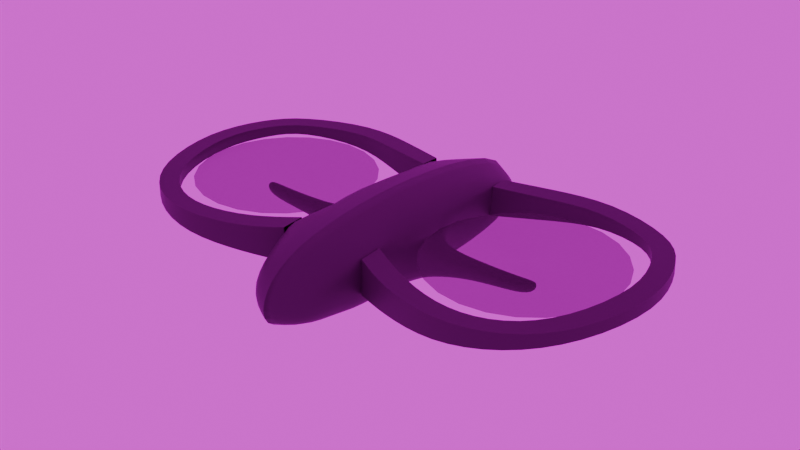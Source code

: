 # Source: drone.blend  (saved by Blender 4.1.24; exported with 4.5.12 LTS)
import bpy
from mathutils import Matrix  # noqa: F401  (used for matrix-valued properties, if any)

bpy.ops.wm.read_factory_settings(use_empty=True)
scene = bpy.context.scene
scene.name = 'Scene'

# ---- collections
col_collection = bpy.data.collections.new('Collection'); scene.collection.children.link(col_collection)

# ---- images (referenced by path relative to the original .blend; pixels are not part of the script)
import os
ASSET_DIR = os.environ.get("B2B_ASSET_DIR", "")  # directory of the original .blend (textures are referenced by path, not embedded)
HERE = os.path.dirname(os.path.abspath(__file__))  # packed textures are extracted next to this script under _unpacked/

def load_image(name, relpath, width, height, colorspace="sRGB"):
    """Load a texture the original file referenced (path relative to the .blend, or extracted next to this script)."""
    p = next((c for c in (os.path.join(HERE, relpath), os.path.join(ASSET_DIR, relpath)) if relpath and os.path.exists(c)), "")
    if p:
        img = bpy.data.images.load(p, check_existing=True)
        img.name = name
    else:  # same state as the original file: an image datablock whose file is absent (Cycles renders it pink)
        img = bpy.data.images.new(name, width, height)
        img.source = "FILE"
        img.filepath = "//" + (relpath or name)
    img.colorspace_settings.name = colorspace
    return img
img_empty_warehouse_01_4k_exr = load_image('empty_warehouse_01_4k.exr', 'empty_warehouse_01_4k.exr', 1024, 1024, 'Linear Rec.709')

# ---- materials (node trees are filled in below, after node groups)
mat_material = bpy.data.materials.new('Material')
mat_material.alpha_threshold = 0.0
mat_material.use_transparent_shadow = False
mat_material.roughness = 0.5
mat_material.line_color = (0.0, 0.0, 0.0, 1.0)
mat_props = bpy.data.materials.new('Props')

# ---- node groups
ng_smooth_by_angle = bpy.data.node_groups.new('Smooth by Angle', 'GeometryNodeTree')
_s = ng_smooth_by_angle.interface.new_socket(name='Mesh', in_out='OUTPUT', socket_type='NodeSocketGeometry')
_s = ng_smooth_by_angle.interface.new_socket(name='Mesh', in_out='INPUT', socket_type='NodeSocketGeometry')
_s = ng_smooth_by_angle.interface.new_socket(name='Angle', in_out='INPUT', socket_type='NodeSocketFloat')
_s.subtype = 'ANGLE'
_s.default_value = 0.5236
_s.min_value = 0.0
_s.max_value = 3.142
_s.description = 'Maximum face angle for smooth edges'
_s = ng_smooth_by_angle.interface.new_socket(name='Ignore Sharpness', in_out='INPUT', socket_type='NodeSocketBool')
_s.force_non_field = True
ng_smooth_by_angle.is_modifier = True
_N = ng_smooth_by_angle.nodes; _L = ng_smooth_by_angle.links
n0 = _N.new('GeometryNodeSetShadeSmooth'); n0.name = 'Set Shade Smooth'; n0.location = (120, -80)
n0.domain = 'EDGE'
n1 = _N.new('GeometryNodeSetShadeSmooth'); n1.name = 'Set Shade Smooth.001'; n1.location = (300, -80)
n2 = _N.new('NodeGroupOutput'); n2.name = 'Group Output'; n2.location = (480, -80)
n3 = _N.new('GeometryNodeInputMeshEdgeAngle'); n3.name = 'Edge Angle'; n3.location = (-440, -240)
n4 = _N.new('NodeGroupInput'); n4.name = 'Group Input'; n4.location = (-80, -80)
n5 = _N.new('GeometryNodeInputEdgeSmooth'); n5.name = 'Is Edge Smooth'; n5.location = (-260, -120)
n6 = _N.new('GeometryNodeInputShadeSmooth'); n6.name = 'Is Shade Smooth'; n6.location = (-440, -397)
n7 = _N.new('FunctionNodeCompare'); n7.name = 'Compare'; n7.location = (-260, -260)
n7.operation = 'LESS_EQUAL'
n7.inputs[6].default_value = (0.0, 0.0, 0.0, 0.0)
n7.inputs[7].default_value = (0.0, 0.0, 0.0, 0.0)
n8 = _N.new('FunctionNodeBooleanMath'); n8.name = 'Boolean Math.001'; n8.location = (-80, -260)
n9 = _N.new('NodeGroupInput'); n9.name = 'Group Input.001'; n9.location = (-440, -329)
n10 = _N.new('NodeGroupInput'); n10.name = 'Group Input.002'; n10.location = (-259, -189)
n11 = _N.new('FunctionNodeBooleanMath'); n11.name = 'Boolean Math'; n11.location = (-80, -149)
n11.operation = 'OR'
n12 = _N.new('FunctionNodeBooleanMath'); n12.name = 'Boolean Math.002'; n12.location = (-260, -380)
n12.operation = 'OR'
n13 = _N.new('NodeGroupInput'); n13.name = 'Group Input.003'; n13.location = (-440, -460)
_L.new(n3.outputs[0], n7.inputs[0])
_L.new(n1.outputs[0], n2.inputs[0])
_L.new(n9.outputs[1], n7.inputs[1])
_L.new(n7.outputs[0], n8.inputs[0])
_L.new(n4.outputs[0], n0.inputs[0])
_L.new(n0.outputs[0], n1.inputs[0])
_L.new(n8.outputs[0], n0.inputs[2])
_L.new(n10.outputs[2], n11.inputs[1])
_L.new(n5.outputs[0], n11.inputs[0])
_L.new(n11.outputs[0], n0.inputs[1])
_L.new(n13.outputs[2], n12.inputs[1])
_L.new(n6.outputs[0], n12.inputs[0])
_L.new(n12.outputs[0], n8.inputs[1])
n2.is_active_output = True

# ---- material node trees
mat_material.use_nodes = True; mat_material.node_tree.nodes.clear()
_N = mat_material.node_tree.nodes; _L = mat_material.node_tree.links
n0 = _N.new('ShaderNodeOutputMaterial'); n0.name = 'Material Output'; n0.location = (300, 300)
n1 = _N.new('ShaderNodeBsdfPrincipled'); n1.name = 'Principled BSDF'; n1.location = (10, 300)
n1.inputs[0].default_value = (0.06622, 0.06622, 0.06622, 1.0)
n1.inputs[1].default_value = 0.2068
n1.inputs[3].default_value = 1.45
_L.new(n1.outputs[0], n0.inputs[0])
n0.is_active_output = True
mat_props.use_nodes = True; mat_props.node_tree.nodes.clear()
_N = mat_props.node_tree.nodes; _L = mat_props.node_tree.links
n0 = _N.new('ShaderNodeBsdfPrincipled'); n0.name = 'Principled BSDF'; n0.location = (10, 300)
n0.distribution = 'GGX'
n0.inputs[0].default_value = (0.1483, 0.1483, 0.1483, 1.0)
n0.inputs[1].default_value = 1.0
n0.inputs[2].default_value = 0.7818
n0.inputs[4].default_value = 0.6295
n0.inputs[13].default_value = 0.5614
n0.inputs[15].default_value = 1.0
n0.inputs[21].default_value = 4.0
n1 = _N.new('ShaderNodeOutputMaterial'); n1.name = 'Material Output'; n1.location = (300, 300)
_L.new(n0.outputs[0], n1.inputs[0])
n1.is_active_output = True

# ---- world
world_world = bpy.data.worlds.new('World'); scene.world = world_world
world_world.use_nodes = True; world_world.node_tree.nodes.clear()
_N = world_world.node_tree.nodes; _L = world_world.node_tree.links
n0 = _N.new('ShaderNodeOutputWorld'); n0.name = 'World Output'; n0.location = (300, 300)
n1 = _N.new('ShaderNodeBackground'); n1.name = 'Background'; n1.location = (10, 300)
n2 = _N.new('ShaderNodeTexEnvironment'); n2.name = 'Environment Texture'; n2.location = (-388, 264)
n2.image = img_empty_warehouse_01_4k_exr
_L.new(n1.outputs[0], n0.inputs[0])
_L.new(n2.outputs[0], n1.inputs[0])
n0.is_active_output = True
world_world.color = (0.05088, 0.05088, 0.05088)
world_world.use_sun_shadow = False
world_world.sun_shadow_jitter_overblur = 0.0

# ---- lights
light_spot = bpy.data.lights.new('Spot', 'SPOT')
light_spot.transmission_factor = 0.0
light_spot.shadow_maximum_resolution = 0.006
light_spot.use_absolute_resolution = True
light_spot.spot_size = 0.9599

# ---- meshes
me_cube = bpy.data.meshes.new('Cube')
me_cube.from_pydata([(-1.215e-16, -1.554, -0.09705), (-7.073e-17, -1.541, 0.1315), (-3.383e-17, -1.291, 0.2976), (-1.999e-17, -0.8135, 0.36), (6.534e-17, 0.5677, -0.1557), (-1.999e-17, -0.1938, 0.36), (5.843e-17, -0.1868, -0.1868), (-5.381e-17, 0.6819, 0.2076), (-1.299e-16, -1.298, -0.1351), (-1.353e-16, -0.8343, -0.1594), (0.211, -1.434, 0.1176), (0.211, -1.446, -0.06508), (0.2846, -0.9604, 0.02622), (0.2624, 0.09111, 0.02872), (0.2846, -1.089, 0.236), (0.2846, -1.097, 0.02528), (0.2846, -0.9484, 0.2442), (0.2565, 0.2315, 0.2136), (0.2532, 0.2258, 0.02775), (0.2636, 0.1096, 0.2136), (0.3112, -0.5962, -0.1015), (0.3112, -0.4528, -0.1139), (0.3112, -0.4544, 0.1316), (0.3112, -0.5916, 0.1316), (0.2225, 0.5232, 0.1784), (0.2225, 0.4226, -0.1119), (0.2673, -0.2417, -0.1369), (0.2673, -0.2478, 0.3002), (0.2673, -1.22, -0.09552), (0.2673, -0.8118, -0.1149), (0.2673, -0.7935, 0.3002), (0.2673, -1.214, 0.2504), (0.5825, -0.5642, -0.01853), (0.5825, -0.4675, -0.02468), (0.5825, -0.4675, 0.09765), (0.5825, -0.5642, 0.09765), (0.9197, -0.5642, 0.006577), (0.9197, -0.4675, 0.001688), (0.9197, -0.4675, 0.09896), (0.9197, -0.5642, 0.09896), (0.9996, -0.5439, 0.05578), (0.9996, -0.4878, 0.05294), (0.9996, -0.4878, 0.1094), (0.9996, -0.5439, 0.1094)], [], [(4, 6, 5, 7), (9, 3, 5, 6), (8, 2, 3, 9), (1, 2, 8, 0), (30, 29, 20, 23), (10, 11, 28, 31), (5, 3, 30, 27), (3, 2, 31, 30), (2, 1, 10, 31), (7, 5, 27, 24), (4, 7, 24, 25), (8, 9, 29, 28), (1, 0, 11, 10), (6, 4, 25, 26), (0, 8, 28, 11), (9, 6, 26, 29), (23, 20, 32, 35), (29, 26, 21, 20), (26, 27, 22, 21), (27, 30, 23, 22), (17, 18, 25, 24), (18, 13, 26, 25), (19, 17, 24, 27), (13, 19, 27, 26), (12, 15, 28, 29), (14, 16, 30, 31), (16, 12, 29, 30), (15, 14, 31, 28), (35, 32, 36, 39), (20, 21, 33, 32), (22, 23, 35, 34), (21, 22, 34, 33), (39, 36, 40, 43), (34, 35, 39, 38), (33, 34, 38, 37), (32, 33, 37, 36), (40, 41, 42, 43), (38, 39, 43, 42), (37, 38, 42, 41), (36, 37, 41, 40)])
me_cube.polygons.foreach_set('use_smooth', [True] * 40)
_uv = me_cube.uv_layers.new(name='UVMap')
_uv.uv.foreach_set('vector', [0.0, 0.0, 0.0, 0.0, 0.0, 0.0, 0.0, 0.0, 0.0, 0.0, 0.0, 0.0, 0.0, 0.0, 0.0, 0.0, 0.0, 0.0, 0.0, 0.0, 0.0, 0.0, 0.0, 0.0, 0.0, 0.0, 0.0, 0.0, 0.0, 0.0, 0.0, 0.0, 0.0, 0.0, 0.0, 0.0, 0.0, 0.0, 0.0, 0.0, 0.0, 0.0, 0.0, 0.0, 0.0, 0.0, 0.0, 0.0, 0.0, 0.0, 0.0, 0.0, 0.0, 0.0, 0.0, 0.0, 0.0, 0.0, 0.0, 0.0, 0.0, 0.0, 0.0, 0.0, 0.0, 0.0, 0.0, 0.0, 0.0, 0.0, 0.0, 0.0, 0.0, 0.0, 0.0, 0.0, 0.0, 0.0, 0.0, 0.0, 0.0, 0.0, 0.0, 0.0, 0.0, 0.0, 0.0, 0.0, 0.0, 0.0, 0.0, 0.0, 0.0, 0.0, 0.0, 0.0, 0.0, 0.0, 0.0, 0.0, 0.0, 0.0, 0.0, 0.0, 0.0, 0.0, 0.0, 0.0, 0.0, 0.0, 0.0, 0.0, 0.0, 0.0, 0.0, 0.0, 0.0, 0.0, 0.0, 0.0, 0.0, 0.0, 0.0, 0.0, 0.0, 0.0, 0.0, 0.0, 0.0, 0.0, 0.0, 0.0, 0.0, 0.0, 0.0, 0.0, 0.0, 0.0, 0.0, 0.0, 0.0, 0.0, 0.0, 0.0, 0.0, 0.0, 0.0, 0.0, 0.0, 0.0, 0.0, 0.0, 0.0, 0.0, 0.0, 0.0, 0.0, 0.0, 0.0, 0.0, 0.0, 0.0, 0.0, 0.0, 0.0, 0.0, 0.0, 0.0, 0.0, 0.0, 0.0, 0.0, 0.0, 0.0, 0.0, 0.0, 0.0, 0.0, 0.0, 0.0, 0.0, 0.0, 0.0, 0.0, 0.0, 0.0, 0.0, 0.0, 0.0, 0.0, 0.0, 0.0, 0.0, 0.0, 0.0, 0.0, 0.0, 0.0, 0.0, 0.0, 0.0, 0.0, 0.0, 0.0, 0.0, 0.0, 0.0, 0.0, 0.0, 0.0, 0.0, 0.0, 0.0, 0.0, 0.0, 0.0, 0.0, 0.0, 0.0, 0.0, 0.0, 0.0, 0.0, 0.0, 0.0, 0.0, 0.0, 0.0, 0.0, 0.0, 0.0, 0.0, 0.0, 0.0, 0.0, 0.0, 0.0, 0.0, 0.0, 0.0, 0.0, 0.0, 0.0, 0.0, 0.0, 0.0, 0.0, 0.0, 0.0, 0.0, 0.0, 0.0, 0.0, 0.0, 0.0, 0.0, 0.0, 0.0, 0.0, 0.0, 0.0, 0.0, 0.0, 0.0, 0.0, 0.0, 0.0, 0.0, 0.0, 0.0, 0.0, 0.0, 0.0, 0.0, 0.0, 0.0, 0.0, 0.0, 0.0, 0.0, 0.0, 0.0, 0.0, 0.0, 0.0, 0.0, 0.0, 0.0, 0.0, 0.0, 0.0, 0.0, 0.0, 0.0, 0.0, 0.0, 0.0, 0.0, 0.0, 0.0, 0.0, 0.0, 0.0, 0.0, 0.0, 0.0, 0.0, 0.0, 0.0, 0.0, 0.0, 0.0, 0.0, 0.0, 0.0, 0.0, 0.0, 0.0, 0.0, 0.0])
me_cube.materials.append(mat_material)
me_cube.use_mirror_vertex_groups = False
me_cube.update()
me_cube_001 = bpy.data.meshes.new('Cube.001')
me_cube_001.from_pydata([(0.2846, -0.9604, 0.02622), (0.2624, 0.09111, 0.02872), (0.2846, -1.089, 0.236), (0.2846, -1.097, 0.02528), (0.2846, -0.9484, 0.2442), (0.2565, 0.2315, 0.2136), (0.2532, 0.2258, 0.02775), (0.2636, 0.1096, 0.2136), (0.5397, 0.3131, 0.2076), (0.5407, 0.3109, 0.05926), (0.5968, 0.1856, 0.06793), (0.5958, 0.1876, 0.2064), (0.507, -1.19, 0.0439), (0.5649, -1.074, 0.05267), (0.5632, -1.077, 0.2066), (0.5053, -1.194, 0.2085), (0.8921, -1.29, 0.07714), (0.8972, -1.166, 0.08943), (0.8972, -1.167, 0.2065), (0.8921, -1.291, 0.2087), (0.9211, 0.3926, 0.2078), (0.9211, 0.3929, 0.1042), (0.9111, 0.2577, 0.1112), (0.9111, 0.2572, 0.2066), (1.392, 0.2063, 0.2115), (1.393, 0.2074, 0.1524), (1.31, 0.1085, 0.1525), (1.309, 0.1071, 0.2103), (1.656, -0.4171, 0.227), (1.658, -0.4169, 0.1522), (1.534, -0.409, 0.1522), (1.53, -0.4092, 0.2283), (1.252, -1.202, 0.121), (1.185, -1.098, 0.127), (1.184, -1.097, 0.2084), (1.251, -1.201, 0.2106), (1.522, -0.9317, 0.1523), (1.406, -0.8748, 0.1523), (1.404, -0.8732, 0.2199), (1.521, -0.9304, 0.2194), (1.437, -0.07516, 0.1523), (1.435, -0.07665, 0.2201), (1.553, -0.02068, 0.1523), (1.551, -0.02186, 0.2201)], [], [(4, 2, 15, 14), (5, 7, 11, 8), (8, 11, 23, 20), (13, 14, 18, 17), (7, 1, 10, 11), (0, 4, 14, 13), (6, 5, 8, 9), (2, 3, 12, 15), (1, 6, 9, 10), (3, 0, 13, 12), (18, 19, 35, 34), (12, 13, 17, 16), (15, 12, 16, 19), (14, 15, 19, 18), (20, 23, 27, 24), (9, 8, 20, 21), (11, 10, 22, 23), (10, 9, 21, 22), (41, 40, 30, 31), (21, 20, 24, 25), (23, 22, 26, 27), (22, 21, 25, 26), (31, 30, 37, 38), (40, 42, 29, 30), (43, 41, 31, 28), (42, 43, 28, 29), (33, 34, 38, 37), (17, 18, 34, 33), (16, 17, 33, 32), (19, 16, 32, 35), (28, 31, 38, 39), (32, 33, 37, 36), (35, 32, 36, 39), (34, 35, 39, 38), (30, 29, 36, 37), (29, 28, 39, 36), (25, 24, 43, 42), (24, 27, 41, 43), (26, 25, 42, 40), (27, 26, 40, 41)])
me_cube_001.polygons.foreach_set('use_smooth', [True] * 40)
_k = set([(0, 13), (1, 10), (2, 15), (3, 12), (4, 14), (5, 8), (6, 9), (7, 11), (8, 20), (9, 21), (10, 22), (11, 23), (12, 16), (13, 17), (14, 18), (15, 19), (16, 32), (17, 33), (18, 34), (19, 35), (20, 24), (21, 25), (22, 26), (23, 27), (24, 43), (25, 42), (26, 40), (27, 41), (28, 39), (28, 43), (29, 36), (29, 42), (30, 37), (30, 40), (31, 38), (31, 41), (32, 36), (33, 37), (34, 38), (35, 39)])
me_cube_001.attributes.new('sharp_edge', 'BOOLEAN', 'EDGE').data.foreach_set('value', [ (min(e.vertices), max(e.vertices)) in _k for e in me_cube_001.edges])
_k = {(7, 11): 1.0, (5, 8): 1.0, (2, 15): 1.0, (4, 14): 1.0, (1, 10): 1.0, (0, 13): 1.0, (6, 9): 1.0, (3, 12): 1.0, (14, 18): 1.0, (13, 17): 1.0, (12, 16): 1.0, (15, 19): 1.0, (11, 23): 1.0, (8, 20): 1.0, (9, 21): 1.0, (10, 22): 1.0, (23, 27): 1.0, (20, 24): 1.0, (21, 25): 1.0, (22, 26): 1.0, (30, 40): 1.0, (27, 41): 1.0, (29, 42): 1.0, (24, 43): 1.0, (19, 35): 1.0, (18, 34): 1.0, (17, 33): 1.0, (16, 32): 1.0, (34, 38): 1.0, (33, 37): 1.0, (32, 36): 1.0, (35, 39): 1.0, (28, 39): 1.0, (31, 38): 1.0, (30, 37): 1.0, (29, 36): 1.0, (26, 40): 1.0, (31, 41): 1.0, (25, 42): 1.0, (28, 43): 1.0}
me_cube_001.attributes.new('crease_edge', 'FLOAT', 'EDGE').data.foreach_set('value', [_k.get((min(e.vertices), max(e.vertices)), 0.0) for e in me_cube_001.edges])
_uv = me_cube_001.uv_layers.new(name='UVMap')
_uv.uv.foreach_set('vector', [0.0, 0.0, 0.0, 0.0, 0.0, 0.0, 0.0, 0.0, 0.0, 0.0, 0.0, 0.0, 0.0, 0.0, 0.0, 0.0, 0.0, 0.0, 0.0, 0.0, 0.0, 0.0, 0.0, 0.0, 0.0, 0.0, 0.0, 0.0, 0.0, 0.0, 0.0, 0.0, 0.0, 0.0, 0.0, 0.0, 0.0, 0.0, 0.0, 0.0, 0.0, 0.0, 0.0, 0.0, 0.0, 0.0, 0.0, 0.0, 0.0, 0.0, 0.0, 0.0, 0.0, 0.0, 0.0, 0.0, 0.0, 0.0, 0.0, 0.0, 0.0, 0.0, 0.0, 0.0, 0.0, 0.0, 0.0, 0.0, 0.0, 0.0, 0.0, 0.0, 0.0, 0.0, 0.0, 0.0, 0.0, 0.0, 0.0, 0.0, 0.0, 0.0, 0.0, 0.0, 0.0, 0.0, 0.0, 0.0, 0.0, 0.0, 0.0, 0.0, 0.0, 0.0, 0.0, 0.0, 0.0, 0.0, 0.0, 0.0, 0.0, 0.0, 0.0, 0.0, 0.0, 0.0, 0.0, 0.0, 0.0, 0.0, 0.0, 0.0, 0.0, 0.0, 0.0, 0.0, 0.0, 0.0, 0.0, 0.0, 0.0, 0.0, 0.0, 0.0, 0.0, 0.0, 0.0, 0.0, 0.0, 0.0, 0.0, 0.0, 0.0, 0.0, 0.0, 0.0, 0.0, 0.0, 0.0, 0.0, 0.0, 0.0, 0.0, 0.0, 0.0, 0.0, 0.0, 0.0, 0.0, 0.0, 0.0, 0.0, 0.0, 0.0, 0.0, 0.0, 0.0, 0.0, 0.0, 0.0, 0.0, 0.0, 0.0, 0.0, 0.0, 0.0, 0.0, 0.0, 0.0, 0.0, 0.0, 0.0, 0.0, 0.0, 0.0, 0.0, 0.0, 0.0, 0.0, 0.0, 0.0, 0.0, 0.0, 0.0, 0.0, 0.0, 0.0, 0.0, 0.0, 0.0, 0.0, 0.0, 0.0, 0.0, 0.0, 0.0, 0.0, 0.0, 0.0, 0.0, 0.0, 0.0, 0.0, 0.0, 0.0, 0.0, 0.0, 0.0, 0.0, 0.0, 0.0, 0.0, 0.0, 0.0, 0.0, 0.0, 0.0, 0.0, 0.0, 0.0, 0.0, 0.0, 0.0, 0.0, 0.0, 0.0, 0.0, 0.0, 0.0, 0.0, 0.0, 0.0, 0.0, 0.0, 0.0, 0.0, 0.0, 0.0, 0.0, 0.0, 0.0, 0.0, 0.0, 0.0, 0.0, 0.0, 0.0, 0.0, 0.0, 0.0, 0.0, 0.0, 0.0, 0.0, 0.0, 0.0, 0.0, 0.0, 0.0, 0.0, 0.0, 0.0, 0.0, 0.0, 0.0, 0.0, 0.0, 0.0, 0.0, 0.0, 0.0, 0.0, 0.0, 0.0, 0.0, 0.0, 0.0, 0.0, 0.0, 0.0, 0.0, 0.0, 0.0, 0.0, 0.0, 0.0, 0.0, 0.0, 0.0, 0.0, 0.0, 0.0, 0.0, 0.0, 0.0, 0.0, 0.0, 0.0, 0.0, 0.0, 0.0, 0.0, 0.0, 0.0, 0.0, 0.0, 0.0, 0.0, 0.0, 0.0, 0.0, 0.0, 0.0, 0.0, 0.0, 0.0, 0.0, 0.0, 0.0, 0.0])
me_cube_001.materials.append(mat_material)
me_cube_001.use_mirror_vertex_groups = False
me_cube_001.update()
me_circle = bpy.data.meshes.new('Circle')
me_circle.from_pydata([(0.0, 0.0, 0.0), (0.0, 1.0, 0.0), (-0.2588, 0.9659, 0.0), (-0.5, 0.866, 0.0), (-0.7071, 0.7071, 0.0), (-0.866, 0.5, 0.0), (-0.9659, 0.2588, 0.0), (-1.0, 0.0, 0.0), (-0.9659, -0.2588, 0.0), (-0.866, -0.5, 0.0), (-0.7071, -0.7071, 0.0), (-0.5, -0.866, 0.0), (-0.2588, -0.9659, 0.0), (0.0, -1.0, 0.0), (0.2588, -0.9659, 0.0), (0.5, -0.866, 0.0), (0.7071, -0.7071, 0.0), (0.866, -0.5, 0.0), (0.9659, -0.2588, 0.0), (1.0, 0.0, 0.0), (0.9659, 0.2588, 0.0), (0.866, 0.5, 0.0), (0.7071, 0.7071, 0.0), (0.5, 0.866, 0.0), (0.2588, 0.9659, 0.0)], [], [(0, 1, 2), (0, 2, 3), (0, 3, 4), (0, 4, 5), (0, 5, 6), (0, 6, 7), (0, 7, 8), (0, 8, 9), (0, 9, 10), (0, 10, 11), (0, 11, 12), (0, 12, 13), (0, 13, 14), (0, 14, 15), (0, 15, 16), (0, 16, 17), (0, 17, 18), (0, 18, 19), (0, 19, 20), (0, 20, 21), (0, 21, 22), (0, 22, 23), (0, 23, 24), (0, 24, 1)])
_uv = me_circle.uv_layers.new(name='UVMap')
_uv.uv.foreach_set('vector', [0.5, 0.5, 0.5, 1.0, 0.3706, 0.983, 0.5, 0.5, 0.3706, 0.983, 0.25, 0.933, 0.5, 0.5, 0.25, 0.933, 0.1464, 0.8536, 0.5, 0.5, 0.1464, 0.8536, 0.06699, 0.75, 0.5, 0.5, 0.06699, 0.75, 0.01704, 0.6294, 0.5, 0.5, 0.01704, 0.6294, 0.0, 0.5, 0.5, 0.5, 0.0, 0.5, 0.01704, 0.3706, 0.5, 0.5, 0.01704, 0.3706, 0.06699, 0.25, 0.5, 0.5, 0.06699, 0.25, 0.1464, 0.1464, 0.5, 0.5, 0.1464, 0.1464, 0.25, 0.06699, 0.5, 0.5, 0.25, 0.06699, 0.3706, 0.01704, 0.5, 0.5, 0.3706, 0.01704, 0.5, 0.0, 0.5, 0.5, 0.5, 0.0, 0.6294, 0.01704, 0.5, 0.5, 0.6294, 0.01704, 0.75, 0.06699, 0.5, 0.5, 0.75, 0.06699, 0.8536, 0.1464, 0.5, 0.5, 0.8536, 0.1464, 0.933, 0.25, 0.5, 0.5, 0.933, 0.25, 0.983, 0.3706, 0.5, 0.5, 0.983, 0.3706, 1.0, 0.5, 0.5, 0.5, 1.0, 0.5, 0.983, 0.6294, 0.5, 0.5, 0.983, 0.6294, 0.933, 0.75, 0.5, 0.5, 0.933, 0.75, 0.8536, 0.8536, 0.5, 0.5, 0.8536, 0.8536, 0.75, 0.933, 0.5, 0.5, 0.75, 0.933, 0.6294, 0.983, 0.5, 0.5, 0.6294, 0.983, 0.5, 1.0])
me_circle.materials.append(mat_props)
me_circle.update()

# ---- objects
ob_cube = bpy.data.objects.new('Cube', me_cube)
ob_cube_001 = bpy.data.objects.new('Cube.001', me_cube_001)
ob_circle = bpy.data.objects.new('Circle', me_circle)
ob_spot = bpy.data.objects.new('Spot', light_spot)

# ---- transforms, parenting, visibility, modifiers, constraints
ob_cube.location = (0.0, 0.0, 0.0)
ob_cube.lock_rotations_4d = False
ob_cube.empty_display_type = 'ARROWS'
ob_cube.lineart.crease_threshold = 0.0
_m = ob_cube.modifiers.new('Mirror', 'MIRROR')
_m.use_clip = True
_m = ob_cube.modifiers.new('Subdivision', 'SUBSURF')
_m = ob_cube.modifiers.new('Smooth by Angle', 'NODES')
_m.node_group = ng_smooth_by_angle
_m.show_group_selector = False
ob_cube_001.location = (0.0, 0.0, 0.0)
ob_cube_001.lock_rotations_4d = False
ob_cube_001.empty_display_type = 'ARROWS'
ob_cube_001.lineart.crease_threshold = 0.0
_m = ob_cube_001.modifiers.new('Mirror', 'MIRROR')
_m = ob_cube_001.modifiers.new('Subdivision', 'SUBSURF')
_m = ob_cube_001.modifiers.new('Smooth by Angle', 'NODES')
_m.node_group = ng_smooth_by_angle
_m.show_group_selector = False
ob_circle.location = (0.8838, -0.4696, 0.1757)
ob_circle.scale = (0.5714, 0.5714, 0.5714)
_m = ob_circle.modifiers.new('Mirror', 'MIRROR')
_m.mirror_object = ob_cube
ob_spot.location = (0.0, 0.0, -0.1594)
ob_spot.rotation_euler = (1.249, -0.0, 0.0)

# ---- collection membership
col_collection.objects.link(ob_cube)
col_collection.objects.link(ob_cube_001)
col_collection.objects.link(ob_circle)
col_collection.objects.link(ob_spot)

# ---- scene / render settings (as saved in the file)
scene.frame_start = 1; scene.frame_end = 250; scene.frame_set(1)
scene.render.engine = 'CYCLES'
scene.cycles.sampling_pattern = 'TABULATED_SOBOL'
scene.eevee.ray_tracing_options.trace_max_roughness = 0.0
bpy.context.view_layer.update()

# ---- added for rendering (the .blend has no active camera): camera
cam_auto = bpy.data.cameras.new('AutoCamera')
cam_auto.lens = 50.0
cam_auto.sensor_width = 36.0
cam_auto.clip_end = 1000.0
ob_auto_camera = bpy.data.objects.new('AutoCamera', cam_auto)
scene.collection.objects.link(ob_auto_camera)
ob_auto_camera.location = (3.67469, -4.84587, 3.02631)
ob_auto_camera.rotation_euler = (1.09748, -7.21219e-08, 0.694738)
scene.camera = ob_auto_camera
bpy.context.view_layer.update()
